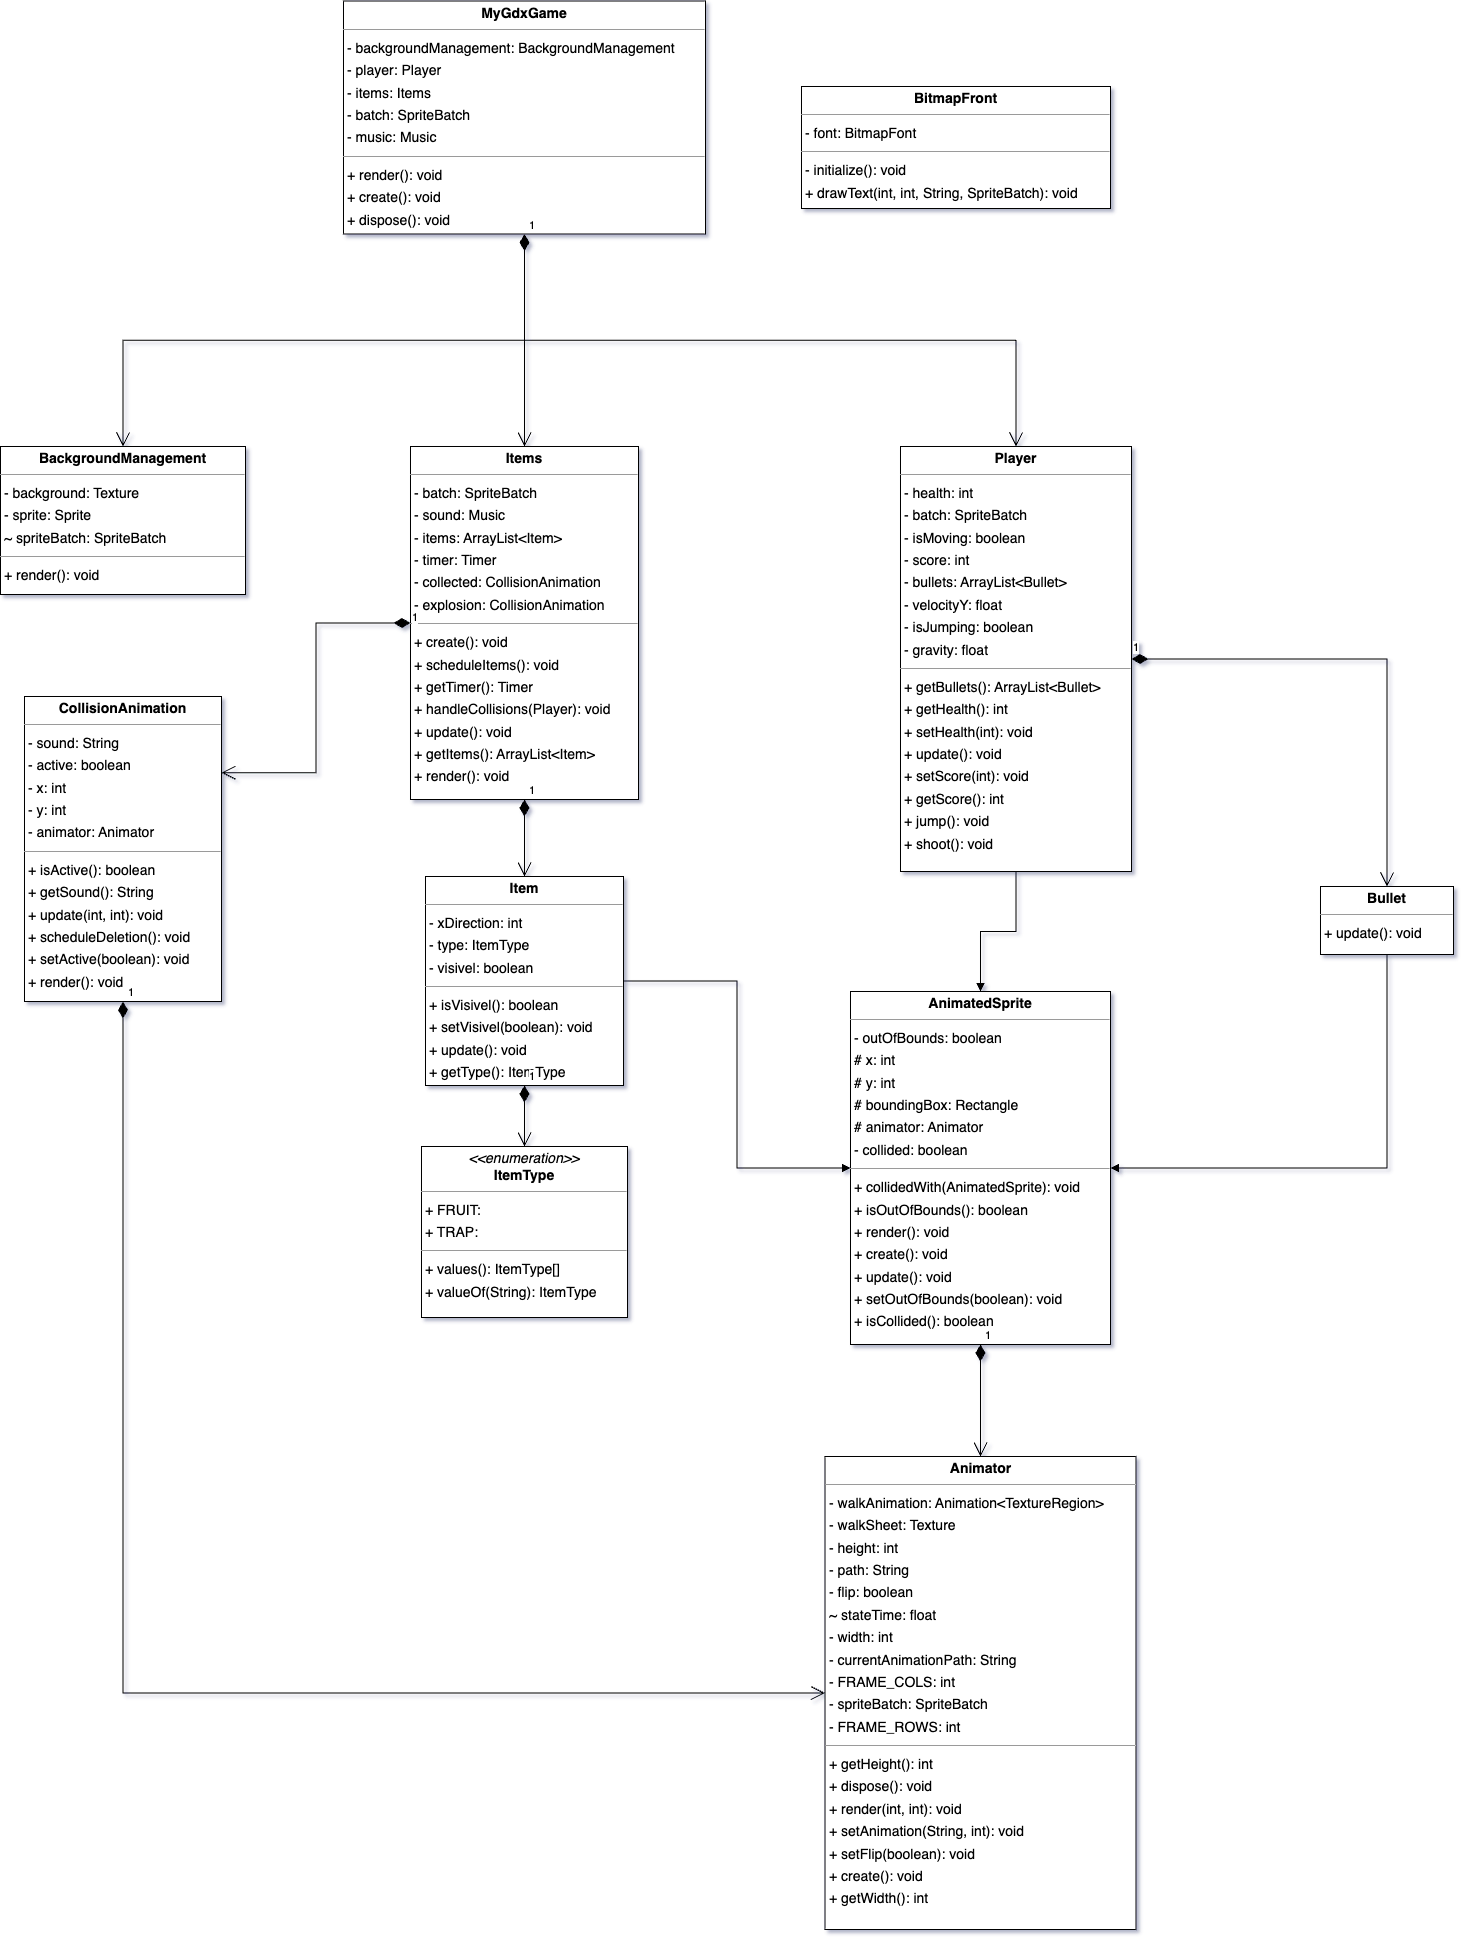

The diagram above was exported from draw.io. Its source (the exported page's mxGraphModel, read from the mxfile embedded in the PNG):
<mxGraphModel dx="3590" dy="2217" grid="1" gridSize="10" guides="1" tooltips="1" connect="1" arrows="1" fold="1" page="0" pageScale="1" pageWidth="1169" pageHeight="827" background="none" math="0" shadow="0">
  <root>
    <mxCell id="0" />
    <mxCell id="1" parent="0" />
    <mxCell id="node6" value="&lt;p style=&quot;margin:0px;margin-top:4px;text-align:center;&quot;&gt;&lt;b&gt;AnimatedSprite&lt;/b&gt;&lt;/p&gt;&lt;hr size=&quot;1&quot;/&gt;&lt;p style=&quot;margin:0 0 0 4px;line-height:1.6;&quot;&gt;- outOfBounds: boolean&lt;br/&gt;# x: int&lt;br/&gt;# y: int&lt;br/&gt;# boundingBox: Rectangle&lt;br/&gt;# animator: Animator&lt;br/&gt;- collided: boolean&lt;/p&gt;&lt;hr size=&quot;1&quot;/&gt;&lt;p style=&quot;margin:0 0 0 4px;line-height:1.6;&quot;&gt;+ collidedWith(AnimatedSprite): void&lt;br/&gt;+ isOutOfBounds(): boolean&lt;br/&gt;+ render(): void&lt;br/&gt;+ create(): void&lt;br/&gt;+ update(): void&lt;br/&gt;+ setOutOfBounds(boolean): void&lt;br/&gt;+ isCollided(): boolean&lt;/p&gt;" style="verticalAlign=top;align=left;overflow=fill;fontSize=14;fontFamily=Helvetica;html=1;rounded=0;shadow=0;comic=0;labelBackgroundColor=none;strokeWidth=1;" parent="1" vertex="1">
      <mxGeometry x="-1090" y="-65" width="260" height="353" as="geometry" />
    </mxCell>
    <mxCell id="node9" value="&lt;p style=&quot;margin:0px;margin-top:4px;text-align:center;&quot;&gt;&lt;b&gt;Animator&lt;/b&gt;&lt;/p&gt;&lt;hr size=&quot;1&quot;/&gt;&lt;p style=&quot;margin:0 0 0 4px;line-height:1.6;&quot;&gt;- walkAnimation: Animation&amp;lt;TextureRegion&amp;gt;&lt;br/&gt;- walkSheet: Texture&lt;br/&gt;- height: int&lt;br/&gt;- path: String&lt;br/&gt;- flip: boolean&lt;br/&gt;~ stateTime: float&lt;br/&gt;- width: int&lt;br/&gt;- currentAnimationPath: String&lt;br/&gt;- FRAME_COLS: int&lt;br/&gt;- spriteBatch: SpriteBatch&lt;br/&gt;- FRAME_ROWS: int&lt;/p&gt;&lt;hr size=&quot;1&quot;/&gt;&lt;p style=&quot;margin:0 0 0 4px;line-height:1.6;&quot;&gt;+ getHeight(): int&lt;br/&gt;+ dispose(): void&lt;br/&gt;+ render(int, int): void&lt;br/&gt;+ setAnimation(String, int): void&lt;br/&gt;+ setFlip(boolean): void&lt;br/&gt;+ create(): void&lt;br/&gt;+ getWidth(): int&lt;/p&gt;" style="verticalAlign=top;align=left;overflow=fill;fontSize=14;fontFamily=Helvetica;html=1;rounded=0;shadow=0;comic=0;labelBackgroundColor=none;strokeWidth=1;" parent="1" vertex="1">
      <mxGeometry x="-1115.5" y="400" width="311" height="473" as="geometry" />
    </mxCell>
    <mxCell id="node1" value="&lt;p style=&quot;margin:0px;margin-top:4px;text-align:center;&quot;&gt;&lt;b&gt;BackgroundManagement&lt;/b&gt;&lt;/p&gt;&lt;hr size=&quot;1&quot;/&gt;&lt;p style=&quot;margin:0 0 0 4px;line-height:1.6;&quot;&gt;- background: Texture&lt;br/&gt;- sprite: Sprite&lt;br/&gt;~ spriteBatch: SpriteBatch&lt;/p&gt;&lt;hr size=&quot;1&quot;/&gt;&lt;p style=&quot;margin:0 0 0 4px;line-height:1.6;&quot;&gt;+ render(): void&lt;/p&gt;" style="verticalAlign=top;align=left;overflow=fill;fontSize=14;fontFamily=Helvetica;html=1;rounded=0;shadow=0;comic=0;labelBackgroundColor=none;strokeWidth=1;" parent="1" vertex="1">
      <mxGeometry x="-1940" y="-610" width="245" height="148" as="geometry" />
    </mxCell>
    <mxCell id="node3" value="&lt;p style=&quot;margin:0px;margin-top:4px;text-align:center;&quot;&gt;&lt;b&gt;BitmapFront&lt;/b&gt;&lt;/p&gt;&lt;hr size=&quot;1&quot;/&gt;&lt;p style=&quot;margin:0 0 0 4px;line-height:1.6;&quot;&gt;- font: BitmapFont&lt;/p&gt;&lt;hr size=&quot;1&quot;/&gt;&lt;p style=&quot;margin:0 0 0 4px;line-height:1.6;&quot;&gt;- initialize(): void&lt;br/&gt;+ drawText(int, int, String, SpriteBatch): void&lt;/p&gt;" style="verticalAlign=top;align=left;overflow=fill;fontSize=14;fontFamily=Helvetica;html=1;rounded=0;shadow=0;comic=0;labelBackgroundColor=none;strokeWidth=1;" parent="1" vertex="1">
      <mxGeometry x="-1139" y="-970" width="309" height="122" as="geometry" />
    </mxCell>
    <mxCell id="node7" value="&lt;p style=&quot;margin:0px;margin-top:4px;text-align:center;&quot;&gt;&lt;b&gt;Bullet&lt;/b&gt;&lt;/p&gt;&lt;hr size=&quot;1&quot;/&gt;&lt;p style=&quot;margin:0 0 0 4px;line-height:1.6;&quot;&gt;+ update(): void&lt;/p&gt;" style="verticalAlign=top;align=left;overflow=fill;fontSize=14;fontFamily=Helvetica;html=1;rounded=0;shadow=0;comic=0;labelBackgroundColor=none;strokeWidth=1;" parent="1" vertex="1">
      <mxGeometry x="-620" y="-170" width="133" height="68" as="geometry" />
    </mxCell>
    <mxCell id="node10" value="&lt;p style=&quot;margin:0px;margin-top:4px;text-align:center;&quot;&gt;&lt;b&gt;CollisionAnimation&lt;/b&gt;&lt;/p&gt;&lt;hr size=&quot;1&quot;/&gt;&lt;p style=&quot;margin:0 0 0 4px;line-height:1.6;&quot;&gt;- sound: String&lt;br/&gt;- active: boolean&lt;br/&gt;- x: int&lt;br/&gt;- y: int&lt;br/&gt;- animator: Animator&lt;/p&gt;&lt;hr size=&quot;1&quot;/&gt;&lt;p style=&quot;margin:0 0 0 4px;line-height:1.6;&quot;&gt;+ isActive(): boolean&lt;br/&gt;+ getSound(): String&lt;br/&gt;+ update(int, int): void&lt;br/&gt;+ scheduleDeletion(): void&lt;br/&gt;+ setActive(boolean): void&lt;br/&gt;+ render(): void&lt;/p&gt;" style="verticalAlign=top;align=left;overflow=fill;fontSize=14;fontFamily=Helvetica;html=1;rounded=0;shadow=0;comic=0;labelBackgroundColor=none;strokeWidth=1;" parent="1" vertex="1">
      <mxGeometry x="-1916" y="-360" width="197" height="305" as="geometry" />
    </mxCell>
    <mxCell id="node8" value="&lt;p style=&quot;margin:0px;margin-top:4px;text-align:center;&quot;&gt;&lt;i&gt;&amp;lt;&amp;lt;enumeration&amp;gt;&amp;gt;&lt;/i&gt;&lt;br/&gt;&lt;b&gt;ItemType&lt;/b&gt;&lt;/p&gt;&lt;hr size=&quot;1&quot;/&gt;&lt;p style=&quot;margin:0 0 0 4px;line-height:1.6;&quot;&gt;+ FRUIT: &lt;br/&gt;+ TRAP: &lt;/p&gt;&lt;hr size=&quot;1&quot;/&gt;&lt;p style=&quot;margin:0 0 0 4px;line-height:1.6;&quot;&gt;+ values(): ItemType[]&lt;br/&gt;+ valueOf(String): ItemType&lt;/p&gt;" style="verticalAlign=top;align=left;overflow=fill;fontSize=14;fontFamily=Helvetica;html=1;rounded=0;shadow=0;comic=0;labelBackgroundColor=none;strokeWidth=1;" parent="1" vertex="1">
      <mxGeometry x="-1519" y="90" width="206" height="171" as="geometry" />
    </mxCell>
    <mxCell id="node0" value="&lt;p style=&quot;margin:0px;margin-top:4px;text-align:center;&quot;&gt;&lt;b&gt;Items&lt;/b&gt;&lt;/p&gt;&lt;hr size=&quot;1&quot;/&gt;&lt;p style=&quot;margin:0 0 0 4px;line-height:1.6;&quot;&gt;- batch: SpriteBatch&lt;br/&gt;- sound: Music&lt;br/&gt;- items: ArrayList&amp;lt;Item&amp;gt;&lt;br/&gt;- timer: Timer&lt;br/&gt;- collected: CollisionAnimation&lt;br/&gt;- explosion: CollisionAnimation&lt;/p&gt;&lt;hr size=&quot;1&quot;/&gt;&lt;p style=&quot;margin:0 0 0 4px;line-height:1.6;&quot;&gt;+ create(): void&lt;br/&gt;+ scheduleItems(): void&lt;br/&gt;+ getTimer(): Timer&lt;br/&gt;+ handleCollisions(Player): void&lt;br/&gt;+ update(): void&lt;br/&gt;+ getItems(): ArrayList&amp;lt;Item&amp;gt;&lt;br/&gt;+ render(): void&lt;/p&gt;" style="verticalAlign=top;align=left;overflow=fill;fontSize=14;fontFamily=Helvetica;html=1;rounded=0;shadow=0;comic=0;labelBackgroundColor=none;strokeWidth=1;" parent="1" vertex="1">
      <mxGeometry x="-1530" y="-610" width="228" height="353" as="geometry" />
    </mxCell>
    <mxCell id="node2" value="&lt;p style=&quot;margin:0px;margin-top:4px;text-align:center;&quot;&gt;&lt;b&gt;MyGdxGame&lt;/b&gt;&lt;/p&gt;&lt;hr size=&quot;1&quot;/&gt;&lt;p style=&quot;margin:0 0 0 4px;line-height:1.6;&quot;&gt;- backgroundManagement: BackgroundManagement&lt;br/&gt;- player: Player&lt;br/&gt;- items: Items&lt;br/&gt;- batch: SpriteBatch&lt;br/&gt;- music: Music&lt;/p&gt;&lt;hr size=&quot;1&quot;/&gt;&lt;p style=&quot;margin:0 0 0 4px;line-height:1.6;&quot;&gt;+ render(): void&lt;br/&gt;+ create(): void&lt;br/&gt;+ dispose(): void&lt;/p&gt;" style="verticalAlign=top;align=left;overflow=fill;fontSize=14;fontFamily=Helvetica;html=1;rounded=0;shadow=0;comic=0;labelBackgroundColor=none;strokeWidth=1;" parent="1" vertex="1">
      <mxGeometry x="-1597" y="-1055.5" width="362" height="233" as="geometry" />
    </mxCell>
    <mxCell id="node4" value="&lt;p style=&quot;margin:0px;margin-top:4px;text-align:center;&quot;&gt;&lt;b&gt;Player&lt;/b&gt;&lt;/p&gt;&lt;hr size=&quot;1&quot;/&gt;&lt;p style=&quot;margin:0 0 0 4px;line-height:1.6;&quot;&gt;- health: int&lt;br/&gt;- batch: SpriteBatch&lt;br/&gt;- isMoving: boolean&lt;br/&gt;- score: int&lt;br/&gt;- bullets: ArrayList&amp;lt;Bullet&amp;gt;&lt;br/&gt;- velocityY: float&lt;br/&gt;- isJumping: boolean&lt;br/&gt;- gravity: float&lt;/p&gt;&lt;hr size=&quot;1&quot;/&gt;&lt;p style=&quot;margin:0 0 0 4px;line-height:1.6;&quot;&gt;+ getBullets(): ArrayList&amp;lt;Bullet&amp;gt;&lt;br/&gt;+ getHealth(): int&lt;br/&gt;+ setHealth(int): void&lt;br/&gt;+ update(): void&lt;br/&gt;+ setScore(int): void&lt;br/&gt;+ getScore(): int&lt;br/&gt;+ jump(): void&lt;br/&gt;+ shoot(): void&lt;/p&gt;" style="verticalAlign=top;align=left;overflow=fill;fontSize=14;fontFamily=Helvetica;html=1;rounded=0;shadow=0;comic=0;labelBackgroundColor=none;strokeWidth=1;" parent="1" vertex="1">
      <mxGeometry x="-1040" y="-610" width="231" height="425" as="geometry" />
    </mxCell>
    <mxCell id="node5" value="&lt;p style=&quot;margin:0px;margin-top:4px;text-align:center;&quot;&gt;&lt;b&gt;Item&lt;/b&gt;&lt;/p&gt;&lt;hr size=&quot;1&quot;/&gt;&lt;p style=&quot;margin:0 0 0 4px;line-height:1.6;&quot;&gt;- xDirection: int&lt;br/&gt;- type: ItemType&lt;br/&gt;- visivel: boolean&lt;/p&gt;&lt;hr size=&quot;1&quot;/&gt;&lt;p style=&quot;margin:0 0 0 4px;line-height:1.6;&quot;&gt;+ isVisivel(): boolean&lt;br/&gt;+ setVisivel(boolean): void&lt;br/&gt;+ update(): void&lt;br/&gt;+ getType(): ItemType&lt;/p&gt;" style="verticalAlign=top;align=left;overflow=fill;fontSize=14;fontFamily=Helvetica;html=1;rounded=0;shadow=0;comic=0;labelBackgroundColor=none;strokeWidth=1;" parent="1" vertex="1">
      <mxGeometry x="-1515" y="-180" width="198" height="209" as="geometry" />
    </mxCell>
    <mxCell id="E2snv5wmIpdMXxg6aiha-6" value="1" style="endArrow=open;html=1;endSize=12;startArrow=diamondThin;startSize=14;startFill=1;edgeStyle=orthogonalEdgeStyle;align=left;verticalAlign=bottom;rounded=0;exitX=0.5;exitY=1;exitDx=0;exitDy=0;entryX=0.5;entryY=0;entryDx=0;entryDy=0;" parent="1" source="node2" target="node0" edge="1">
      <mxGeometry x="-1" y="3" relative="1" as="geometry">
        <mxPoint x="-1370" y="-720" as="sourcePoint" />
        <mxPoint x="-1210" y="-720" as="targetPoint" />
      </mxGeometry>
    </mxCell>
    <mxCell id="E2snv5wmIpdMXxg6aiha-7" value="1" style="endArrow=open;html=1;endSize=12;startArrow=diamondThin;startSize=14;startFill=1;edgeStyle=orthogonalEdgeStyle;align=left;verticalAlign=bottom;rounded=0;exitX=0.5;exitY=1;exitDx=0;exitDy=0;entryX=0.5;entryY=0;entryDx=0;entryDy=0;" parent="1" source="node2" target="node4" edge="1">
      <mxGeometry x="-1" y="3" relative="1" as="geometry">
        <mxPoint x="-1500" y="-430" as="sourcePoint" />
        <mxPoint x="-1340" y="-430" as="targetPoint" />
      </mxGeometry>
    </mxCell>
    <mxCell id="E2snv5wmIpdMXxg6aiha-8" value="1" style="endArrow=open;html=1;endSize=12;startArrow=diamondThin;startSize=14;startFill=1;edgeStyle=orthogonalEdgeStyle;align=left;verticalAlign=bottom;rounded=0;exitX=0.5;exitY=1;exitDx=0;exitDy=0;entryX=0.5;entryY=0;entryDx=0;entryDy=0;" parent="1" source="node2" target="node1" edge="1">
      <mxGeometry x="-1" y="3" relative="1" as="geometry">
        <mxPoint x="-1500" y="-430" as="sourcePoint" />
        <mxPoint x="-1340" y="-430" as="targetPoint" />
      </mxGeometry>
    </mxCell>
    <mxCell id="E2snv5wmIpdMXxg6aiha-9" value="1" style="endArrow=open;html=1;endSize=12;startArrow=diamondThin;startSize=14;startFill=1;edgeStyle=orthogonalEdgeStyle;align=left;verticalAlign=bottom;rounded=0;exitX=1;exitY=0.5;exitDx=0;exitDy=0;entryX=0.5;entryY=0;entryDx=0;entryDy=0;" parent="1" source="node4" target="node7" edge="1">
      <mxGeometry x="-1" y="3" relative="1" as="geometry">
        <mxPoint x="-1290" y="-270" as="sourcePoint" />
        <mxPoint x="-1130" y="-270" as="targetPoint" />
      </mxGeometry>
    </mxCell>
    <mxCell id="E2snv5wmIpdMXxg6aiha-10" value="" style="html=1;verticalAlign=bottom;endArrow=block;rounded=0;exitX=0.5;exitY=1;exitDx=0;exitDy=0;entryX=0.5;entryY=0;entryDx=0;entryDy=0;edgeStyle=orthogonalEdgeStyle;" parent="1" source="node4" target="node6" edge="1">
      <mxGeometry width="80" relative="1" as="geometry">
        <mxPoint x="-1250" y="-190" as="sourcePoint" />
        <mxPoint x="-1170" y="-190" as="targetPoint" />
      </mxGeometry>
    </mxCell>
    <mxCell id="E2snv5wmIpdMXxg6aiha-11" value="1" style="endArrow=open;html=1;endSize=12;startArrow=diamondThin;startSize=14;startFill=1;edgeStyle=orthogonalEdgeStyle;align=left;verticalAlign=bottom;rounded=0;exitX=0.5;exitY=1;exitDx=0;exitDy=0;entryX=0.5;entryY=0;entryDx=0;entryDy=0;" parent="1" source="node0" target="node5" edge="1">
      <mxGeometry x="-1" y="3" relative="1" as="geometry">
        <mxPoint x="-1290" y="-190" as="sourcePoint" />
        <mxPoint x="-1130" y="-190" as="targetPoint" />
      </mxGeometry>
    </mxCell>
    <mxCell id="E2snv5wmIpdMXxg6aiha-12" value="1" style="endArrow=open;html=1;endSize=12;startArrow=diamondThin;startSize=14;startFill=1;edgeStyle=orthogonalEdgeStyle;align=left;verticalAlign=bottom;rounded=0;exitX=0.5;exitY=1;exitDx=0;exitDy=0;entryX=0.5;entryY=0;entryDx=0;entryDy=0;" parent="1" source="node5" target="node8" edge="1">
      <mxGeometry x="-1" y="3" relative="1" as="geometry">
        <mxPoint x="-1290" y="-190" as="sourcePoint" />
        <mxPoint x="-1130" y="-190" as="targetPoint" />
      </mxGeometry>
    </mxCell>
    <mxCell id="E2snv5wmIpdMXxg6aiha-13" value="" style="html=1;verticalAlign=bottom;endArrow=block;rounded=0;exitX=1;exitY=0.5;exitDx=0;exitDy=0;entryX=0;entryY=0.5;entryDx=0;entryDy=0;edgeStyle=orthogonalEdgeStyle;" parent="1" source="node5" target="node6" edge="1">
      <mxGeometry width="80" relative="1" as="geometry">
        <mxPoint x="-1250" y="-190" as="sourcePoint" />
        <mxPoint x="-1170" y="-190" as="targetPoint" />
      </mxGeometry>
    </mxCell>
    <mxCell id="E2snv5wmIpdMXxg6aiha-14" value="" style="html=1;verticalAlign=bottom;endArrow=block;rounded=0;exitX=0.5;exitY=1;exitDx=0;exitDy=0;entryX=1;entryY=0.5;entryDx=0;entryDy=0;edgeStyle=orthogonalEdgeStyle;" parent="1" source="node7" target="node6" edge="1">
      <mxGeometry width="80" relative="1" as="geometry">
        <mxPoint x="-1190" y="-140" as="sourcePoint" />
        <mxPoint x="-560" y="80" as="targetPoint" />
      </mxGeometry>
    </mxCell>
    <mxCell id="E2snv5wmIpdMXxg6aiha-17" value="1" style="endArrow=open;html=1;endSize=12;startArrow=diamondThin;startSize=14;startFill=1;edgeStyle=orthogonalEdgeStyle;align=left;verticalAlign=bottom;rounded=0;entryX=0.5;entryY=0;entryDx=0;entryDy=0;exitX=0.5;exitY=1;exitDx=0;exitDy=0;" parent="1" source="node6" target="node9" edge="1">
      <mxGeometry x="-1" y="3" relative="1" as="geometry">
        <mxPoint x="-980" y="300" as="sourcePoint" />
        <mxPoint x="-1130" y="420" as="targetPoint" />
      </mxGeometry>
    </mxCell>
    <mxCell id="E2snv5wmIpdMXxg6aiha-18" value="1" style="endArrow=open;html=1;endSize=12;startArrow=diamondThin;startSize=14;startFill=1;edgeStyle=orthogonalEdgeStyle;align=left;verticalAlign=bottom;rounded=0;exitX=0;exitY=0.5;exitDx=0;exitDy=0;entryX=1;entryY=0.25;entryDx=0;entryDy=0;" parent="1" source="node0" target="node10" edge="1">
      <mxGeometry x="-1" y="3" relative="1" as="geometry">
        <mxPoint x="-1290" y="-220" as="sourcePoint" />
        <mxPoint x="-1130" y="-220" as="targetPoint" />
      </mxGeometry>
    </mxCell>
    <mxCell id="E2snv5wmIpdMXxg6aiha-19" value="1" style="endArrow=open;html=1;endSize=12;startArrow=diamondThin;startSize=14;startFill=1;edgeStyle=orthogonalEdgeStyle;align=left;verticalAlign=bottom;rounded=0;exitX=0.5;exitY=1;exitDx=0;exitDy=0;entryX=0;entryY=0.5;entryDx=0;entryDy=0;" parent="1" source="node10" target="node9" edge="1">
      <mxGeometry x="-1" y="3" relative="1" as="geometry">
        <mxPoint x="-1290" y="150" as="sourcePoint" />
        <mxPoint x="-1130" y="150" as="targetPoint" />
      </mxGeometry>
    </mxCell>
  </root>
</mxGraphModel>